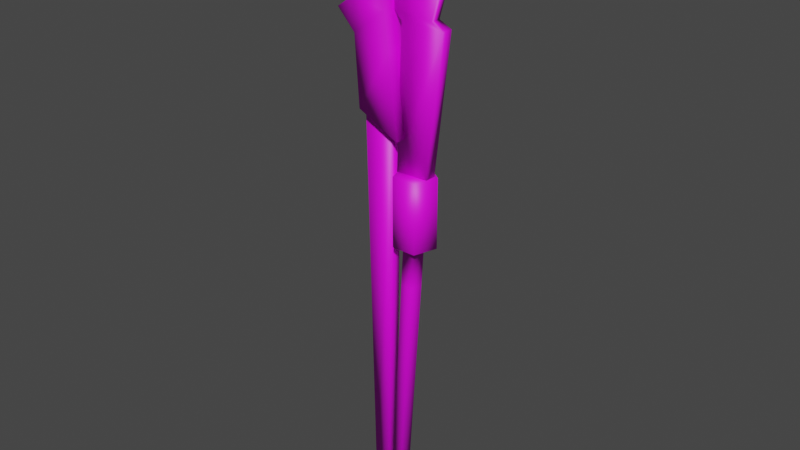 # Source: Clamp.blend  (saved by Blender 2.81.16; exported with 4.5.12 LTS)
import bpy
from mathutils import Matrix  # noqa: F401  (used for matrix-valued properties, if any)

bpy.ops.wm.read_factory_settings(use_empty=True)
scene = bpy.context.scene
scene.name = 'Scene'

# ---- collections
col_collection = bpy.data.collections.new('Collection'); scene.collection.children.link(col_collection)

# ---- images (referenced by path relative to the original .blend; pixels are not part of the script)
import os
ASSET_DIR = os.environ.get("B2B_ASSET_DIR", "")  # directory of the original .blend (textures are referenced by path, not embedded)
HERE = os.path.dirname(os.path.abspath(__file__))  # packed textures are extracted next to this script under _unpacked/

def load_image(name, relpath, width, height, colorspace="sRGB"):
    """Load a texture the original file referenced (path relative to the .blend, or extracted next to this script)."""
    p = next((c for c in (os.path.join(HERE, relpath), os.path.join(ASSET_DIR, relpath)) if relpath and os.path.exists(c)), "")
    if p:
        img = bpy.data.images.load(p, check_existing=True)
        img.name = name
    else:  # same state as the original file: an image datablock whose file is absent (Cycles renders it pink)
        img = bpy.data.images.new(name, width, height)
        img.source = "FILE"
        img.filepath = "//" + (relpath or name)
    img.colorspace_settings.name = colorspace
    return img
img_spanners_jpg = load_image('Spanners.jpg', 'Spanners.jpg', 1024, 1024, 'sRGB')

# ---- materials (node trees are filled in below, after node groups)
mat_material_001 = bpy.data.materials.new('Material.001')
mat_material_001.use_transparent_shadow = False

# ---- material node trees
mat_material_001.use_nodes = True; mat_material_001.node_tree.nodes.clear()
_N = mat_material_001.node_tree.nodes; _L = mat_material_001.node_tree.links
n0 = _N.new('ShaderNodeOutputMaterial'); n0.name = 'Material Output'; n0.location = (300, 300)
n1 = _N.new('ShaderNodeBsdfPrincipled'); n1.name = 'Principled BSDF'; n1.location = (10, 300)
n1.distribution = 'GGX'
n1.subsurface_method = 'BURLEY'
n1.inputs[3].default_value = 1.45
n1.inputs[27].default_value = (0.0, 0.0, 0.0, 1.0)
n1.inputs[28].default_value = 1.0
n2 = _N.new('ShaderNodeTexImage'); n2.name = 'Image Texture'; n2.location = (-280, 280)
n2.image = img_spanners_jpg
_L.new(n1.outputs[0], n0.inputs[0])
_L.new(n2.outputs[0], n1.inputs[0])
n0.is_active_output = True

# ---- world
world_world = bpy.data.worlds.new('World'); scene.world = world_world
world_world.use_nodes = True; world_world.node_tree.nodes.clear()
_N = world_world.node_tree.nodes; _L = world_world.node_tree.links
n0 = _N.new('ShaderNodeOutputWorld'); n0.name = 'World Output'; n0.location = (300, 300)
n1 = _N.new('ShaderNodeBackground'); n1.name = 'Background'; n1.location = (10, 300)
n1.inputs[0].default_value = (0.05088, 0.05088, 0.05088, 1.0)
_L.new(n1.outputs[0], n0.inputs[0])
n0.is_active_output = True
world_world.color = (0.05088, 0.05088, 0.05088)
world_world.use_sun_shadow = False
world_world.sun_shadow_jitter_overblur = 0.0

# ---- meshes
me_plane_003 = bpy.data.meshes.new('Plane.003')
me_plane_003.from_pydata([(-0.7888, 0.3067, 0.3554), (0.6304, -0.406, 0.3554), (-1.119, 5.29, 0.3554), (-0.05594, 5.343, 0.3554), (-0.5248, 6.412, 0.3554), (0.2344, 5.95, 0.3554), (0.3991, 6.9, 0.3554), (0.7888, 6.095, 0.3554), (0.9799, 6.86, 0.3554), (1.634, 6.148, 0.3554), (1.607, 6.649, 0.3554), (-0.9392, 2.578, 0.3554), (0.3176, 2.214, 0.3554), (0.1732, 3.423, 0.3554), (-1.009, 3.626, 0.3554), (-1.55, 3.243, 0.3554), (-0.5884, -13.45, -1.276e-06), (-0.0254, -13.45, -1.276e-06), (-0.8703, 1.228, -1.247e-07), (0.1614, 1.228, -1.247e-07), (0.3443, -1.518, -1.355e-07), (1.464, -1.471, -1.312e-07), (0.5185, 3.102, -1.343e-08), (1.987, 3.07, -1.63e-08), (1.559, 3.276, 2.368e-09), (2.034, 4.971, 1.56e-07), (0.9571, 4.796, 1.402e-07), (0.7512, 4.385, 1.029e-07), (0.2602, 4.036, 7.128e-08), (0.2602, 3.434, 1.673e-08), (-0.7888, 0.3067, -0.6743), (0.6304, -0.406, -0.6743), (-1.119, 5.29, -0.6743), (-0.05594, 5.343, -0.6743), (-0.5248, 6.412, -0.6743), (0.2344, 5.95, -0.6743), (0.3991, 6.9, -0.6743), (0.7888, 6.095, -0.6743), (0.9799, 6.86, -0.6743), (1.634, 6.148, -0.6743), (1.607, 6.649, -0.6743), (-0.9392, 2.578, -0.6743), (0.3176, 2.214, -0.6743), (0.1732, 3.423, -0.6743), (-1.009, 3.626, -0.6743), (-1.55, 3.243, -0.6743), (-0.5884, -13.45, -0.4152), (-0.0254, -13.45, -0.4152), (-0.8703, 1.228, -0.4152), (0.1614, 1.228, -0.4152), (0.3443, -1.518, -0.3727), (1.464, -1.471, -0.3727), (0.5185, 3.102, -0.3727), (1.987, 3.07, -0.3727), (1.559, 3.276, -0.3727), (2.034, 4.971, -0.3727), (0.9571, 4.796, -0.3727), (0.7512, 4.385, -0.3727), (0.2602, 4.036, -0.3727), (0.2602, 3.434, -0.3727), (1.154, -4.008, -0.2974), (0.8379, -4.008, -0.5272), (0.899, -3.878, -0.8962), (0.899, -1.522, -0.8962), (1.566, -3.878, -0.4114), (1.566, -1.522, -0.4114), (1.311, -3.878, 0.373), (1.311, -1.522, 0.373), (0.4866, -3.878, 0.373), (0.4866, -1.522, 0.373), (0.2317, -3.878, -0.4114), (0.2317, -1.522, -0.4114), (1.033, -4.008, 0.07445), (0.6424, -4.008, 0.07445), (0.5216, -4.008, -0.2974), (0.4471, -5.309, -0.2974), (0.8074, -5.276, -0.5272), (0.5679, -5.309, 0.07445), (0.9588, -5.309, 0.07445), (1.08, -5.309, -0.2974), (0.01856, -13.79, -0.2819), (0.2873, -13.79, -0.4772), (0.1212, -13.79, 0.03404), (0.4534, -13.79, 0.03404), (0.5561, -13.79, -0.2819)], [], [(14, 13, 3, 2), (2, 3, 5, 4), (4, 5, 6), (6, 5, 7, 8), (8, 7, 9, 10), (0, 1, 12, 11), (11, 12, 13, 14), (11, 14, 15), (16, 17, 19, 18), (20, 21, 23, 22), (23, 24, 29, 22), (28, 29, 27), (29, 24, 27), (25, 26, 27, 24), (44, 32, 33, 43), (32, 34, 35, 33), (34, 36, 35), (36, 38, 37, 35), (38, 40, 39, 37), (30, 41, 42, 31), (41, 44, 43, 42), (41, 45, 44), (9, 39, 40, 10), (4, 34, 32, 2), (14, 44, 45, 15), (10, 40, 38, 8), (6, 36, 34, 4), (15, 45, 41, 11), (11, 41, 30, 0), (0, 30, 31, 1), (1, 31, 42, 12), (5, 35, 37, 7), (13, 43, 33, 3), (8, 38, 36, 6), (12, 42, 43, 13), (2, 32, 44, 14), (7, 37, 39, 9), (3, 33, 35, 5), (46, 48, 49, 47), (17, 47, 49, 19), (18, 48, 46, 16), (19, 49, 48, 18), (16, 46, 47, 17), (50, 52, 53, 51), (53, 52, 59, 54), (58, 57, 59), (59, 57, 54), (55, 54, 57, 56), (24, 54, 55, 25), (21, 51, 53, 23), (28, 58, 59, 29), (25, 55, 56, 26), (29, 59, 52, 22), (22, 52, 50, 20), (26, 56, 57, 27), (23, 53, 54, 24), (20, 50, 51, 21), (27, 57, 58, 28), (72, 73, 77, 78), (70, 62, 61, 74), (62, 63, 65, 64), (73, 74, 75, 77), (66, 68, 73, 72), (64, 65, 67, 66), (76, 79, 84, 81), (64, 66, 72, 60), (66, 67, 69, 68), (65, 63, 71, 69, 67), (61, 60, 79, 76), (68, 69, 71, 70), (74, 61, 76, 75), (68, 70, 74, 73), (70, 71, 63, 62), (62, 64, 60, 61), (60, 72, 78, 79), (81, 84, 83, 82, 80), (78, 77, 82, 83), (75, 76, 81, 80), (79, 78, 83, 84), (77, 75, 80, 82)])
me_plane_003.polygons.foreach_set('use_smooth', [True] * 80)
_uv = me_plane_003.uv_layers.new(name='UVMap')
_uv.uv.foreach_set('vector', [0.06946, 0.8284, 0.09973, 0.8187, 0.09428, 0.9076, 0.06706, 0.905, 0.06706, 0.905, 0.09428, 0.9076, 0.1017, 0.931, 0.08694, 0.9513, 0.08694, 0.9513, 0.1017, 0.931, 0.1098, 0.971, 0.1098, 0.971, 0.1017, 0.931, 0.1223, 0.938, 0.128, 0.9685, 0.128, 0.9685, 0.1223, 0.938, 0.1439, 0.9405, 0.1403, 0.9639, 0.07467, 0.6769, 0.1068, 0.6502, 0.1034, 0.7608, 0.07124, 0.7782, 0.07124, 0.7782, 0.1034, 0.7608, 0.09973, 0.8187, 0.06946, 0.8284, 0.07124, 0.7782, 0.06946, 0.8284, 0.0556, 0.8101, 0.08192, 0.06566, 0.09634, 0.06566, 0.09816, 0.7111, 0.07173, 0.7111, 0.1147, 0.5988, 0.1434, 0.601, 0.1542, 0.7999, 0.1166, 0.8014, 0.1542, 0.7999, 0.1433, 0.8098, 0.11, 0.8174, 0.1166, 0.8014, 0.11, 0.8462, 0.11, 0.8174, 0.1226, 0.8629, 0.11, 0.8174, 0.1433, 0.8098, 0.1226, 0.8629, 0.1554, 0.891, 0.1279, 0.8826, 0.1226, 0.8629, 0.1433, 0.8098, 0.06946, 0.8284, 0.06706, 0.905, 0.09428, 0.9076, 0.09973, 0.8187, 0.06706, 0.905, 0.08694, 0.9513, 0.1017, 0.931, 0.09428, 0.9076, 0.08694, 0.9513, 0.1098, 0.971, 0.1017, 0.931, 0.1098, 0.971, 0.128, 0.9685, 0.1223, 0.938, 0.1017, 0.931, 0.128, 0.9685, 0.1403, 0.9639, 0.1439, 0.9405, 0.1223, 0.938, 0.07467, 0.6769, 0.07124, 0.7782, 0.1034, 0.7608, 0.1068, 0.6502, 0.07124, 0.7782, 0.06946, 0.8284, 0.09973, 0.8187, 0.1034, 0.7608, 0.07124, 0.7782, 0.0556, 0.8101, 0.06946, 0.8284, 0.07521, 0.8518, 0.09163, 0.8529, 0.09125, 0.8646, 0.07484, 0.8635, 0.07502, 0.8579, 0.09143, 0.8591, 0.09227, 0.8328, 0.07585, 0.8317, 0.07709, 0.7928, 0.0935, 0.7939, 0.09379, 0.7849, 0.07738, 0.7838, 0.07484, 0.8635, 0.09125, 0.8646, 0.0911, 0.8696, 0.07468, 0.8684, 0.07465, 0.8694, 0.09107, 0.8705, 0.09143, 0.8591, 0.07502, 0.8579, 0.07738, 0.7838, 0.09379, 0.7849, 0.09429, 0.7694, 0.07787, 0.7683, 0.07787, 0.7683, 0.09429, 0.7694, 0.09598, 0.7162, 0.07956, 0.7151, 0.07956, 0.7151, 0.09598, 0.7162, 0.09651, 0.6996, 0.0801, 0.6984, 0.0801, 0.6984, 0.09651, 0.6996, 0.09456, 0.7609, 0.07814, 0.7597, 0.07536, 0.8471, 0.09177, 0.8483, 0.09167, 0.8517, 0.07525, 0.8505, 0.07724, 0.788, 0.09366, 0.7892, 0.09223, 0.8341, 0.07581, 0.8329, 0.07468, 0.8684, 0.0911, 0.8696, 0.09107, 0.8705, 0.07465, 0.8694, 0.07814, 0.7597, 0.09456, 0.7609, 0.09366, 0.7892, 0.07724, 0.788, 0.07585, 0.8317, 0.09227, 0.8328, 0.0935, 0.7939, 0.07709, 0.7928, 0.07525, 0.8505, 0.09167, 0.8517, 0.09163, 0.8529, 0.07521, 0.8518, 0.07581, 0.8329, 0.09223, 0.8341, 0.09177, 0.8483, 0.07536, 0.8471, 0.08192, 0.06566, 0.07173, 0.7111, 0.09816, 0.7111, 0.09634, 0.06566, 0.09634, 0.06566, 0.09634, 0.06566, 0.09816, 0.7111, 0.09816, 0.7111, 0.07173, 0.7111, 0.07173, 0.7111, 0.08192, 0.06566, 0.08192, 0.06566, 0.09816, 0.7111, 0.09816, 0.7111, 0.07173, 0.7111, 0.07173, 0.7111, 0.08192, 0.06566, 0.08192, 0.06566, 0.09634, 0.06566, 0.09634, 0.06566, 0.1147, 0.5988, 0.1166, 0.8014, 0.1542, 0.7999, 0.1434, 0.601, 0.1542, 0.7999, 0.1166, 0.8014, 0.11, 0.8174, 0.1433, 0.8098, 0.11, 0.8462, 0.1226, 0.8629, 0.11, 0.8174, 0.11, 0.8174, 0.1226, 0.8629, 0.1433, 0.8098, 0.1554, 0.891, 0.1433, 0.8098, 0.1226, 0.8629, 0.1279, 0.8826, 0.1433, 0.8098, 0.1433, 0.8098, 0.1554, 0.891, 0.1554, 0.891, 0.1434, 0.601, 0.1434, 0.601, 0.1542, 0.7999, 0.1542, 0.7999, 0.11, 0.8462, 0.11, 0.8462, 0.11, 0.8174, 0.11, 0.8174, 0.1554, 0.891, 0.1554, 0.891, 0.1279, 0.8826, 0.1279, 0.8826, 0.11, 0.8174, 0.11, 0.8174, 0.1166, 0.8014, 0.1166, 0.8014, 0.1166, 0.8014, 0.1166, 0.8014, 0.1147, 0.5988, 0.1147, 0.5988, 0.1279, 0.8826, 0.1279, 0.8826, 0.1226, 0.8629, 0.1226, 0.8629, 0.1542, 0.7999, 0.1542, 0.7999, 0.1433, 0.8098, 0.1433, 0.8098, 0.1147, 0.5988, 0.1147, 0.5988, 0.1434, 0.601, 0.1434, 0.601, 0.1226, 0.8629, 0.1226, 0.8629, 0.11, 0.8462, 0.11, 0.8462, 0.1274, 0.4803, 0.1154, 0.4803, 0.1131, 0.4216, 0.1251, 0.4216, 0.1028, 0.4861, 0.1233, 0.4861, 0.1214, 0.4803, 0.1117, 0.4803, 0.1233, 0.4861, 0.1233, 0.5924, 0.1438, 0.5924, 0.1438, 0.4861, 0.1154, 0.4803, 0.1117, 0.4803, 0.1094, 0.4216, 0.1131, 0.4216, 0.136, 0.4861, 0.1106, 0.4861, 0.1154, 0.4803, 0.1274, 0.4803, 0.1438, 0.4861, 0.1438, 0.5924, 0.136, 0.5924, 0.136, 0.4861, 0.1205, 0.4231, 0.1289, 0.4216, 0.1128, 0.03913, 0.1045, 0.03913, 0.1438, 0.4861, 0.136, 0.4861, 0.1274, 0.4803, 0.1312, 0.4803, 0.136, 0.4861, 0.136, 0.5924, 0.1106, 0.5924, 0.1106, 0.4861, 0.1438, 0.5924, 0.1233, 0.5924, 0.1028, 0.5924, 0.1106, 0.5924, 0.136, 0.5924, 0.1214, 0.4803, 0.1312, 0.4803, 0.1289, 0.4216, 0.1205, 0.4231, 0.1106, 0.4861, 0.1106, 0.5924, 0.1028, 0.5924, 0.1028, 0.4861, 0.1117, 0.4803, 0.1214, 0.4803, 0.1205, 0.4231, 0.1094, 0.4216, 0.1106, 0.4861, 0.1028, 0.4861, 0.1117, 0.4803, 0.1154, 0.4803, 0.1028, 0.4861, 0.1028, 0.5924, 0.1233, 0.5924, 0.1233, 0.4861, 0.1233, 0.4861, 0.1438, 0.4861, 0.1312, 0.4803, 0.1214, 0.4803, 0.1312, 0.4803, 0.1274, 0.4803, 0.1251, 0.4216, 0.1289, 0.4216, 0.1045, 0.03913, 0.1128, 0.03913, 0.1096, 0.03913, 0.09941, 0.03913, 0.09625, 0.03913, 0.1251, 0.4216, 0.1131, 0.4216, 0.09941, 0.03913, 0.1096, 0.03913, 0.1094, 0.4216, 0.1205, 0.4231, 0.1045, 0.03913, 0.09625, 0.03913, 0.1289, 0.4216, 0.1251, 0.4216, 0.1096, 0.03913, 0.1128, 0.03913, 0.1131, 0.4216, 0.1094, 0.4216, 0.09625, 0.03913, 0.09941, 0.03913])
me_plane_003.materials.append(mat_material_001)
me_plane_003.use_remesh_fix_poles = True
me_plane_003.use_remesh_preserve_attributes = False
me_plane_003.use_mirror_vertex_groups = False
me_plane_003.update()

# ---- objects
ob_plane_003 = bpy.data.objects.new('Plane.003', me_plane_003)

# ---- transforms, parenting, visibility, modifiers, constraints
ob_plane_003.location = (0.0, 0.0, 0.0)
ob_plane_003.rotation_euler = (1.571, -0.0, 0.0)
ob_plane_003.scale = (0.1526, 0.1526, 0.1526)
ob_plane_003.lineart.crease_threshold = 0.0

# ---- collection membership
col_collection.objects.link(ob_plane_003)

# ---- scene / render settings (as saved in the file)
scene.frame_start = 1; scene.frame_end = 250; scene.frame_set(1)
scene.render.engine = 'BLENDER_EEVEE_NEXT'
scene.cycles.use_denoising = False
scene.cycles.samples = 128
scene.cycles.sampling_pattern = 'TABULATED_SOBOL'
scene.cycles.use_adaptive_sampling = False
scene.cycles.use_light_tree = False
scene.view_settings.view_transform = 'Filmic'
bpy.context.view_layer.update()

# ---- added for rendering (the .blend has no active camera and no usable light): camera, sun
cam_auto = bpy.data.cameras.new('AutoCamera')
cam_auto.lens = 50.0
cam_auto.sensor_width = 36.0
cam_auto.clip_end = 1000.0
ob_auto_camera = bpy.data.objects.new('AutoCamera', cam_auto)
scene.collection.objects.link(ob_auto_camera)
ob_auto_camera.location = (3.00705, -3.52419, 1.85049)
ob_auto_camera.rotation_euler = (1.09748, -7.21219e-08, 0.694738)
scene.camera = ob_auto_camera
light_auto_sun = bpy.data.lights.new('AutoSun', 'SUN')
light_auto_sun.energy = 3.0
light_auto_sun.angle = 0.0523599
ob_auto_sun = bpy.data.objects.new('AutoSun', light_auto_sun)
scene.collection.objects.link(ob_auto_sun)
ob_auto_sun.rotation_euler = (0.872665, 0.174533, 0.523599)
bpy.context.view_layer.update()
